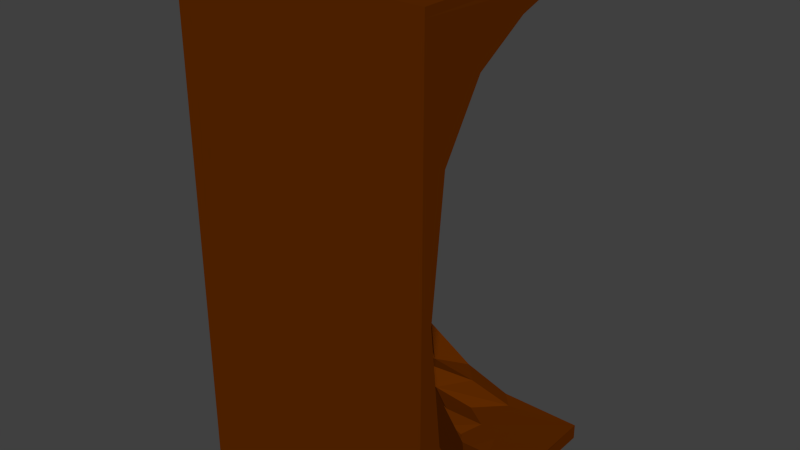 # Source: cavernWallConcave.blend  (saved by Blender 2.71.0; exported with 4.5.12 LTS)
import bpy
from mathutils import Matrix  # noqa: F401  (used for matrix-valued properties, if any)

bpy.ops.wm.read_factory_settings(use_empty=True)
scene = bpy.context.scene
scene.name = 'Scene'

# ---- collections
col_collection_1 = bpy.data.collections.new('Collection 1'); scene.collection.children.link(col_collection_1)

# ---- materials (node trees are filled in below, after node groups)
mat_material = bpy.data.materials.new('Material')
mat_material.alpha_threshold = 0.0
mat_material.use_transparent_shadow = False
mat_material.diffuse_color = (0.1107, 0.02208, 0.0, 1.0)
mat_material.roughness = 0.5
mat_material.line_color = (0.0, 0.0, 0.0, 1.0)

# ---- material node trees

# ---- world
world_world = bpy.data.worlds.new('World'); scene.world = world_world
world_world.color = (0.05088, 0.05088, 0.05088)
world_world.use_sun_shadow = False
world_world.sun_shadow_jitter_overblur = 0.0
world_world.cycles.sampling_method = 'MANUAL'
world_world.cycles.sample_map_resolution = 256

# ---- meshes
me_cube_000 = bpy.data.meshes.new('Cube.000')
me_cube_000.from_pydata([(-1.999, 1.003, 2.0), (-1.431e-06, 1.006, 0.0004437), (-1.999, 1.003, 0.0004437), (-1.431e-06, 1.006, 2.0), (-0.09518, 1.006, 0.987), (-1.431e-06, 1.006, 1.0), (-0.2034, 1.006, 1.5), (-1.431e-06, 1.006, 1.5), (-0.5205, 1.006, 1.75), (-1.431e-06, 1.006, 1.75), (-0.9336, 1.006, 1.875), (-1.431e-06, 1.006, 1.875), (-1.323, 1.006, 1.938), (-1.431e-06, 1.006, 1.938), (-1.999, 1.003, 1.969), (-1.431e-06, 1.006, 1.969), (-0.2034, 1.006, 0.5004), (-1.431e-06, 1.006, 0.5004), (-0.5205, 1.006, 0.2504), (-1.431e-06, 1.006, 0.2504), (-0.9336, 1.006, 0.1254), (-1.431e-06, 1.006, 0.1254), (-1.323, 1.006, 0.06294), (-1.431e-06, 1.006, 0.06294), (-1.999, 1.003, 0.06294), (-1.431e-06, 1.006, 0.03169), (-1.999, -4.768e-07, 0.0004442), (-1.999, -4.768e-07, 2.0), (-1.999, 0.05014, 0.987), (-1.999, -4.768e-07, 1.0), (-1.999, 0.1043, 1.5), (-1.999, -4.768e-07, 1.5), (-1.999, 0.2628, 1.75), (-1.999, -4.768e-07, 1.75), (-1.999, 0.4694, 1.875), (-1.999, -4.768e-07, 1.875), (-1.999, 0.6639, 1.938), (-1.999, -4.768e-07, 1.938), (-1.999, -4.768e-07, 1.969), (-1.999, 0.1043, 0.5004), (-1.999, -4.768e-07, 0.5004), (-1.999, 0.2628, 0.2504), (-1.999, -4.768e-07, 0.2504), (-1.999, 0.4694, 0.1254), (-1.999, -4.768e-07, 0.1254), (-1.999, 0.6639, 0.06294), (-1.999, -4.768e-07, 0.06294), (-1.999, -4.768e-07, 0.03169), (-1.273, 0.6769, 0.06252), (-1.079, 0.5797, 0.125), (-0.8724, 0.4764, 0.25), (-0.7139, 0.3971, 0.5), (-0.6598, 0.3701, 0.8288), (-0.7139, 0.3971, 1.456), (-0.8724, 0.4764, 1.803), (-1.079, 0.5797, 1.875), (-1.273, 0.6769, 1.938), (-8.345e-07, 1.192e-07, 1.875), (-8.345e-07, 1.192e-07, 1.75), (-8.345e-07, 1.192e-07, 1.5), (-8.345e-07, 1.192e-07, 2.0), (-8.345e-07, 1.192e-07, 1.969), (-8.345e-07, 1.192e-07, 1.0), (-8.345e-07, 1.192e-07, 0.5004), (-8.345e-07, 1.192e-07, 0.2504), (-8.345e-07, 1.192e-07, 0.1254), (-8.345e-07, 1.192e-07, 0.06294), (-8.345e-07, 1.192e-07, 0.03169), (-8.345e-07, 1.192e-07, 1.938), (0.0, 0.0, 0.0004438), (-1.308, 0.8321, 0.06271), (-1.016, 0.7835, 0.1252), (-0.706, 0.7318, 0.2502), (-0.4682, 0.6922, 0.5002), (-0.3871, 0.6787, 0.9868), (-0.4682, 0.6922, 1.5), (-0.706, 0.7318, 1.659), (-1.016, 0.7835, 1.875), (-1.308, 0.8321, 1.938), (-1.659, 0.6083, 0.06133), (-1.562, 0.4624, 0.1238), (-1.459, 0.3075, 0.2488), (-1.379, 0.1886, 0.4988), (-1.352, 0.148, 1.036), (-1.379, 0.1886, 1.549), (-1.459, 0.3075, 1.716), (-1.562, 0.4624, 1.874), (-1.659, 0.6083, 1.936), (-1.003, -5.96e-08, 1.875), (-1.003, -5.96e-08, 1.75), (-1.003, -5.96e-08, 1.5), (-1.003, -5.96e-08, 2.0), (-1.003, -5.96e-08, 1.0), (-1.003, -5.96e-08, 0.5004), (-1.003, -5.96e-08, 0.2504), (-1.003, -5.96e-08, 0.1254), (-1.003, -5.96e-08, 0.06294), (-1.003, -5.96e-08, 1.938), (-1.003, -5.96e-08, 1.969), (-1.003, -5.96e-08, 0.03169), (-1.003, -5.96e-08, 0.0004441), (-1.192e-06, 0.506, 1.969), (-1.192e-06, 0.506, 0.03169), (-1.192e-06, 0.506, 0.0004438), (-1.192e-06, 0.506, 1.875), (-1.192e-06, 0.506, 1.75), (-1.192e-06, 0.506, 1.5), (-1.192e-06, 0.506, 2.0), (-1.192e-06, 0.506, 1.0), (-1.192e-06, 0.506, 0.5004), (-1.192e-06, 0.506, 0.2504), (-1.192e-06, 0.506, 0.1254), (-1.192e-06, 0.506, 0.06294), (-1.192e-06, 0.506, 1.938), (-1.473, 0.9425, 0.06298), (-1.133, 0.9182, 0.1255), (-0.7711, 0.8924, 0.294), (-0.4937, 0.8726, 0.5931), (-0.399, 0.8658, 0.8924), (-0.4937, 0.8726, 1.55), (-0.8993, 0.8924, 1.783), (-1.133, 0.9182, 1.875), (-1.473, 0.9425, 1.938), (-1.438, 0.8058, 0.06272), (-1.187, 0.7391, 0.1252), (-0.9217, 0.6683, 0.3168), (-0.7178, 0.614, 0.5753), (-0.6482, 0.5954, 1.048), (-0.7179, 0.6139, 1.516), (-0.9218, 0.6683, 1.75), (-1.187, 0.739, 1.875), (-1.438, 0.8057, 1.938), (-1.528, 0.7089, 0.06264), (-1.382, 0.5874, 0.1251), (-1.179, 0.4233, 0.3579), (-1.108, 0.3592, 0.4583), (-1.067, 0.3253, 0.9867), (-1.108, 0.3592, 1.561), (-1.227, 0.4583, 1.801), (-1.382, 0.5874, 1.875), (-1.528, 0.7089, 1.938), (-1.879, 0.72, 0.06173), (-1.831, 0.5498, 0.1242), (-1.779, 0.3691, 0.1688), (-1.739, 0.2304, 0.5773), (-1.726, 0.183, 0.905), (-1.739, 0.2304, 1.433), (-1.779, 0.3691, 1.749), (-1.831, 0.5498, 1.874), (-1.879, 0.72, 1.937), (-1.501, -3.576e-07, 1.875), (-1.501, -3.576e-07, 1.75), (-1.501, -3.576e-07, 1.5), (-1.501, -3.576e-07, 2.0), (-1.501, -3.576e-07, 1.0), (-1.501, -3.576e-07, 0.5004), (-1.501, -3.576e-07, 0.2504), (-1.501, -3.576e-07, 0.1254), (-1.501, -3.576e-07, 0.06294), (-1.501, -3.576e-07, 1.938), (-1.501, -3.576e-07, 1.969), (-1.501, -3.576e-07, 0.03169), (-1.501, -3.576e-07, 0.0004441), (-0.5059, 0.0, 1.875), (-0.5059, 0.0, 1.75), (-0.5059, 0.0, 1.5), (-0.5059, 0.0, 2.0), (-0.5059, 0.0, 1.0), (-0.5059, 0.0, 0.5004), (-0.5059, 0.0, 0.2504), (-0.5059, 0.0, 0.1254), (-0.5059, 0.0, 0.06294), (-0.5059, 0.0, 1.938), (-0.5059, 0.0, 1.969), (-0.5059, 0.0, 0.03169), (-0.5059, 0.0, 0.000444), (-1.55e-06, 0.2565, 1.969), (-1.55e-06, 0.2565, 0.03169), (-1.55e-06, 0.2565, 0.0004439), (-1.55e-06, 0.2565, 1.875), (-1.55e-06, 0.2565, 1.75), (-1.55e-06, 0.2565, 1.5), (-1.55e-06, 0.2565, 2.0), (-1.55e-06, 0.2565, 1.0), (-1.55e-06, 0.2565, 0.5004), (-1.55e-06, 0.2565, 0.2504), (-1.55e-06, 0.2565, 0.1254), (-1.55e-06, 0.2565, 0.06294), (-1.55e-06, 0.2565, 1.938), (-2.265e-06, 0.756, 1.969), (-2.265e-06, 0.756, 0.03169), (-2.265e-06, 0.756, 0.0004438), (-2.265e-06, 0.756, 1.875), (-2.265e-06, 0.756, 1.75), (-2.265e-06, 0.756, 1.5), (-2.265e-06, 0.756, 2.0), (-2.265e-06, 0.756, 1.0), (-2.265e-06, 0.756, 0.5004), (-2.265e-06, 0.756, 0.2504), (-2.265e-06, 0.756, 0.1254), (-2.265e-06, 0.756, 0.06294), (-2.265e-06, 0.756, 1.938)], [], [(159, 160, 38, 37), (150, 159, 37, 35), (151, 150, 35, 33), (152, 151, 33, 31), (154, 152, 31, 29), (160, 153, 27, 38), (155, 154, 29, 40), (156, 155, 40, 42), (157, 156, 42, 44), (158, 157, 44, 46), (161, 158, 46, 47), (43, 45, 46, 44), (41, 43, 44, 42), (39, 41, 42, 40), (28, 39, 40, 29), (28, 29, 31, 30), (30, 31, 33, 32), (32, 33, 35, 34), (34, 35, 37, 36), (142, 141, 45, 43), (143, 142, 43, 41), (144, 143, 41, 39), (145, 144, 39, 28), (162, 161, 47, 26), (146, 145, 28, 30), (147, 146, 30, 32), (148, 147, 32, 34), (149, 148, 34, 36), (0, 60, 182), (2, 26, 47, 24), (45, 24, 47, 46), (36, 37, 38, 14), (27, 0, 14, 38), (70, 24, 123), (14, 87, 149), (26, 2, 162), (124, 123, 48, 49), (125, 124, 49, 50), (126, 125, 50, 51), (127, 126, 51, 52), (128, 127, 52, 53), (129, 128, 53, 54), (130, 129, 54, 55), (131, 130, 55, 56), (188, 176, 61, 68), (179, 188, 68, 57), (180, 179, 57, 58), (181, 180, 58, 59), (183, 181, 59, 62), (176, 182, 60, 61), (184, 183, 62, 63), (185, 184, 63, 64), (186, 185, 64, 65), (187, 186, 65, 66), (177, 187, 66, 67), (178, 177, 67, 69), (56, 14, 131), (24, 79, 132), (60, 0, 166), (2, 103, 178), (115, 114, 70, 71), (116, 115, 71, 72), (117, 116, 72, 73), (118, 117, 73, 74), (119, 118, 74, 75), (120, 119, 75, 76), (121, 120, 76, 77), (122, 121, 77, 78), (133, 132, 79, 80), (134, 133, 80, 81), (135, 134, 81, 82), (136, 135, 82, 83), (137, 136, 83, 84), (138, 137, 84, 85), (139, 138, 85, 86), (140, 139, 86, 87), (172, 173, 98, 97), (163, 172, 97, 88), (164, 163, 88, 89), (165, 164, 89, 90), (167, 165, 90, 92), (173, 166, 91, 98), (168, 167, 92, 93), (169, 168, 93, 94), (170, 169, 94, 95), (171, 170, 95, 96), (174, 171, 96, 99), (175, 174, 99, 100), (201, 189, 101, 113), (192, 201, 113, 104), (193, 192, 104, 105), (194, 193, 105, 106), (196, 194, 106, 108), (189, 195, 107, 101), (197, 196, 108, 109), (198, 197, 109, 110), (199, 198, 110, 111), (200, 199, 111, 112), (190, 200, 112, 102), (191, 190, 102, 103), (2, 1, 191), (2, 69, 175), (87, 14, 140), (14, 12, 122), (3, 0, 195), (0, 27, 153), (24, 70, 114), (79, 24, 141), (20, 22, 114, 115), (18, 20, 115, 116), (16, 18, 116, 117), (4, 16, 117, 118), (6, 4, 118, 119), (8, 6, 119, 120), (10, 8, 120, 121), (12, 10, 121, 122), (71, 70, 123, 124), (72, 71, 124, 125), (73, 72, 125, 126), (74, 73, 126, 127), (75, 74, 127, 128), (76, 75, 128, 129), (77, 76, 129, 130), (78, 77, 130, 131), (49, 48, 132, 133), (50, 49, 133, 134), (51, 50, 134, 135), (52, 51, 135, 136), (53, 52, 136, 137), (54, 53, 137, 138), (55, 54, 138, 139), (56, 55, 139, 140), (80, 79, 141, 142), (81, 80, 142, 143), (82, 81, 143, 144), (83, 82, 144, 145), (84, 83, 145, 146), (85, 84, 146, 147), (86, 85, 147, 148), (87, 86, 148, 149), (24, 45, 141), (48, 24, 132), (22, 24, 114), (24, 48, 123), (14, 56, 140), (36, 14, 149), (78, 14, 122), (14, 78, 131), (97, 98, 160, 159), (88, 97, 159, 150), (89, 88, 150, 151), (90, 89, 151, 152), (92, 90, 152, 154), (98, 91, 153, 160), (93, 92, 154, 155), (94, 93, 155, 156), (95, 94, 156, 157), (96, 95, 157, 158), (99, 96, 158, 161), (100, 99, 161, 162), (68, 61, 173, 172), (57, 68, 172, 163), (58, 57, 163, 164), (59, 58, 164, 165), (62, 59, 165, 167), (61, 60, 166, 173), (63, 62, 167, 168), (64, 63, 168, 169), (65, 64, 169, 170), (66, 65, 170, 171), (67, 66, 171, 174), (69, 67, 174, 175), (113, 101, 176, 188), (104, 113, 188, 179), (105, 104, 179, 180), (106, 105, 180, 181), (108, 106, 181, 183), (101, 107, 182, 176), (109, 108, 183, 184), (110, 109, 184, 185), (111, 110, 185, 186), (112, 111, 186, 187), (102, 112, 187, 177), (103, 102, 177, 178), (13, 15, 189, 201), (11, 13, 201, 192), (9, 11, 192, 193), (7, 9, 193, 194), (5, 7, 194, 196), (15, 3, 195, 189), (17, 5, 196, 197), (19, 17, 197, 198), (21, 19, 198, 199), (23, 21, 199, 200), (25, 23, 200, 190), (1, 25, 190, 191), (107, 0, 182), (0, 107, 195), (91, 0, 153), (0, 91, 166), (2, 100, 162), (100, 2, 175), (69, 2, 178), (103, 2, 191), (2, 24, 25, 1), (22, 23, 25, 24), (20, 21, 23, 22), (18, 19, 21, 20), (16, 17, 19, 18), (4, 5, 17, 16), (4, 6, 7, 5), (6, 8, 9, 7), (8, 10, 11, 9), (10, 12, 13, 11), (12, 14, 15, 13), (3, 15, 14, 0)])
me_cube_000.materials.append(mat_material)
me_cube_000.use_remesh_preserve_volume = False
me_cube_000.use_remesh_preserve_attributes = False
me_cube_000.use_mirror_vertex_groups = False
me_cube_000.update()

# ---- objects
ob_cube_006 = bpy.data.objects.new('Cube.006', me_cube_000)

# ---- transforms, parenting, visibility, modifiers, constraints
ob_cube_006.location = (-9.0, -15.0, 0.0)
ob_cube_006.rotation_euler = (0.0, 0.0, -1.571)
ob_cube_006.scale = (1.5, 2.988, 3.0)
ob_cube_006.lineart.crease_threshold = 0.0

# ---- collection membership
col_collection_1.objects.link(ob_cube_006)

# ---- scene / render settings (as saved in the file)
scene.frame_start = 1; scene.frame_end = 250; scene.frame_set(250)
scene.render.engine = 'BLENDER_EEVEE_NEXT'
scene.render.resolution_percentage = 50
scene.render.dither_intensity = 0.0
scene.cycles.use_denoising = False
scene.cycles.samples = 10
scene.cycles.sampling_pattern = 'TABULATED_SOBOL'
scene.cycles.light_sampling_threshold = 0.0
scene.cycles.use_adaptive_sampling = False
scene.cycles.use_light_tree = False
scene.cycles.blur_glossy = 0.0
scene.cycles.volume_bounces = 1
scene.cycles.pixel_filter_type = 'GAUSSIAN'
scene.cycles.sample_clamp_indirect = 0.0
scene.view_settings.view_transform = 'Standard'
bpy.context.view_layer.update()

# ---- added for rendering (the .blend has no active camera and no usable light): camera, sun
cam_auto = bpy.data.cameras.new('AutoCamera')
cam_auto.lens = 50.0
cam_auto.sensor_width = 36.0
cam_auto.clip_end = 1000.0
ob_auto_camera = bpy.data.objects.new('AutoCamera', cam_auto)
scene.collection.objects.link(ob_auto_camera)
ob_auto_camera.location = (-0.69607, -21.6617, 8.44198)
ob_auto_camera.rotation_euler = (1.09748, -7.21219e-08, 0.694738)
scene.camera = ob_auto_camera
light_auto_sun = bpy.data.lights.new('AutoSun', 'SUN')
light_auto_sun.energy = 3.0
light_auto_sun.angle = 0.0523599
ob_auto_sun = bpy.data.objects.new('AutoSun', light_auto_sun)
scene.collection.objects.link(ob_auto_sun)
ob_auto_sun.rotation_euler = (0.872665, 0.174533, 0.523599)
bpy.context.view_layer.update()
